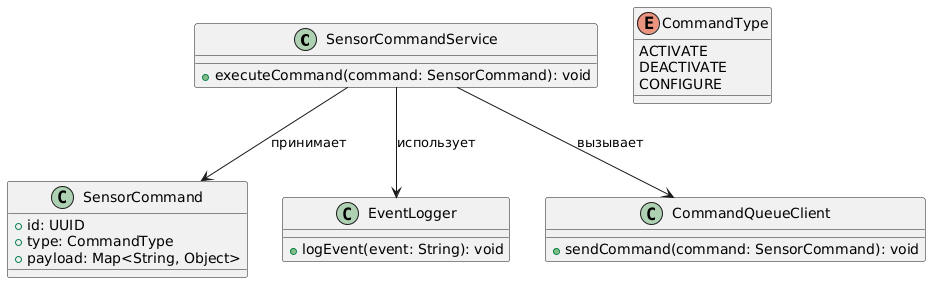

The diagram above was rendered by PlantUML. Its source (embedded in the PNG):
@startuml
' Основной класс, обрабатывающий команды для датчиков
class SensorCommandService {
    + executeCommand(command: SensorCommand): void
}

' Класс команды датчику
class SensorCommand {
    + id: UUID
    + type: CommandType
    + payload: Map<String, Object>
}

' Перечисление типов команд
enum CommandType {
    ACTIVATE
    DEACTIVATE
    CONFIGURE
}

' Логгер событий
class EventLogger {
    + logEvent(event: String): void
}

' Клиент для работы с очередью команд
class CommandQueueClient {
    + sendCommand(command: SensorCommand): void
}

' Связи между классами
SensorCommandService --> SensorCommand : принимает
SensorCommandService --> EventLogger : использует
SensorCommandService --> CommandQueueClient : вызывает
@enduml